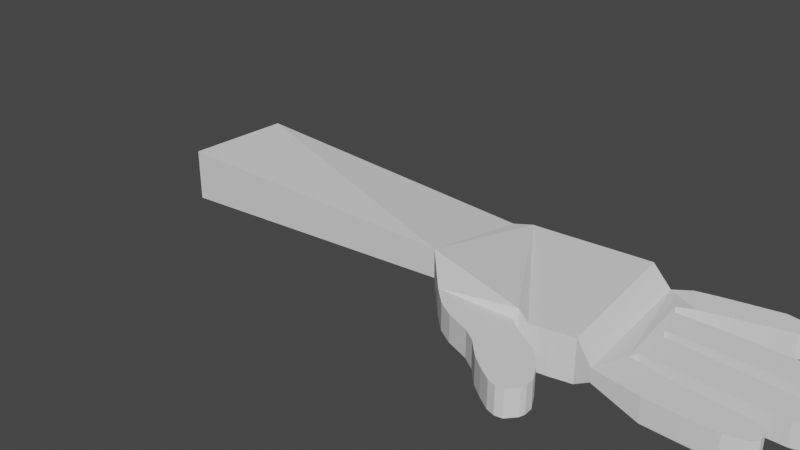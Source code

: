 # Source: DiamondHandsBeforeMess2.blend  (saved by Blender 2.91.10; exported with 4.5.12 LTS)
import bpy
from mathutils import Matrix  # noqa: F401  (used for matrix-valued properties, if any)

bpy.ops.wm.read_factory_settings(use_empty=True)
scene = bpy.context.scene
scene.name = 'Scene'

# ---- collections
col_collection = bpy.data.collections.new('Collection'); scene.collection.children.link(col_collection)

# ---- world
world_world = bpy.data.worlds.new('World'); scene.world = world_world
world_world.use_nodes = True; world_world.node_tree.nodes.clear()
_N = world_world.node_tree.nodes; _L = world_world.node_tree.links
n0 = _N.new('ShaderNodeOutputWorld'); n0.name = 'World Output'; n0.location = (300, 300)
n1 = _N.new('ShaderNodeBackground'); n1.name = 'Background'; n1.location = (10, 300)
n1.inputs[0].default_value = (0.05088, 0.05088, 0.05088, 1.0)
_L.new(n1.outputs[0], n0.inputs[0])
n0.is_active_output = True
world_world.color = (0.05088, 0.05088, 0.05088)
world_world.use_sun_shadow = False
world_world.sun_shadow_jitter_overblur = 0.0

# ---- meshes
me_cube_001 = bpy.data.meshes.new('Cube.001')
me_cube_001.from_pydata([(-1.106, -0.4947, -0.7769), (-1.106, -0.7769, 0.4487), (-0.9342, 0.6915, -0.7834), (-0.9342, 0.8097, -0.6276), (-0.7971, -0.4947, -0.7769), (-0.7971, -0.7769, 0.4487), (-0.4841, 0.6915, -0.7834), (-0.4841, 0.8097, -0.6276), (-1.0, -0.764, 0.5532), (-0.9342, 0.8485, -0.3333), (-0.5349, -0.764, 0.5532), (-0.5349, 0.8485, -0.3333), (-1.0, -0.729, 0.7469), (-0.9342, 0.9425, 0.3199), (-0.5349, -0.729, 0.7469), (-0.5349, 0.9425, 0.3199), (-1.0, -0.6676, 0.9872), (-0.9342, 0.9908, 0.6718), (-0.5349, -0.6676, 0.9872), (-0.5349, 0.9908, 0.6718), (-0.796, -0.6932, 1.166), (-0.7302, 0.9783, 0.8904), (-0.6539, -0.6932, 1.166), (-0.6539, 0.9783, 0.8904), (-1.012, -0.8825, -0.3755), (-1.012, -0.8113, 0.4176), (-0.7301, -0.8825, -0.3755), (-0.7301, -0.8113, 0.4176), (-1.012, -1.052, -0.1813), (-1.012, -0.8802, 0.5009), (-0.7301, -1.052, -0.1813), (-0.7301, -0.8802, 0.5009), (-1.012, -1.147, -0.00223), (-1.012, -0.9521, 0.6246), (-0.7301, -1.147, -0.00223), (-0.7301, -0.9521, 0.6246), (-1.012, -1.23, 0.2598), (-1.012, -0.9979, 0.7073), (-0.7301, -1.23, 0.2598), (-0.7301, -0.9979, 0.7073), (-1.012, -1.316, 0.4013), (-1.012, -1.055, 0.8224), (-0.7301, -1.316, 0.4013), (-0.7301, -1.055, 0.8224), (-1.012, -1.472, 0.5647), (-1.012, -1.153, 0.9251), (-0.7301, -1.472, 0.5647), (-0.7301, -1.153, 0.9251), (-1.012, -1.565, 0.702), (-1.012, -1.254, 1.015), (-0.7301, -1.565, 0.702), (-0.7301, -1.254, 1.015), (-1.012, -1.653, 0.8522), (-1.012, -1.405, 1.107), (-0.7301, -1.653, 0.8522), (-0.7301, -1.405, 1.107), (-1.012, -1.676, 0.9452), (-1.012, -1.5, 1.118), (-0.7301, -1.676, 0.9452), (-0.7301, -1.5, 1.118), (-1.012, -1.659, 1.024), (-1.012, -1.556, 1.104), (-0.7301, -1.659, 1.024), (-0.7301, -1.556, 1.104), (-0.796, -0.3241, 1.29), (-0.796, 0.6448, 1.139), (-0.5361, -0.3241, 1.29), (-0.5361, 0.6448, 1.139), (-0.796, -0.2404, 1.317), (-0.796, 0.55, 1.181), (-0.5361, -0.2404, 1.317), (-0.5361, 0.55, 1.181), (-0.796, 0.1299, 1.315), (-0.796, 0.2253, 1.294), (-0.5361, 0.1299, 1.315), (-0.5361, 0.2253, 1.294), (-0.796, 1.009, 1.112), (-0.5361, 1.009, 1.112), (-0.796, 0.7252, 1.311), (-0.5361, 0.7252, 1.311), (-0.796, 1.074, 1.327), (-0.5361, 1.074, 1.327), (-0.796, 0.7901, 1.496), (-0.5361, 0.7901, 1.496), (-0.796, 1.148, 1.61), (-0.5361, 1.148, 1.61), (-0.796, 0.8528, 1.718), (-0.5361, 0.8528, 1.718), (-0.796, 1.228, 1.926), (-0.5361, 1.228, 1.926), (-0.796, 0.9404, 1.989), (-0.5361, 0.9404, 1.989), (-0.796, 1.208, 2.142), (-0.5361, 1.208, 2.142), (-0.796, 0.9883, 2.155), (-0.5361, 0.9883, 2.155), (-0.796, 1.163, 2.219), (-0.5361, 1.163, 2.219), (-0.796, 1.054, 2.232), (-0.5361, 1.054, 2.232), (-0.796, 0.5932, 1.741), (-0.5361, 0.5932, 1.741), (-0.796, 0.257, 1.777), (-0.5361, 0.257, 1.777), (-0.796, 0.6183, 2.506), (-0.5361, 0.6183, 2.506), (-0.796, 0.2936, 2.554), (-0.5361, 0.2936, 2.554), (-0.796, 0.6173, 2.645), (-0.5361, 0.6173, 2.645), (-0.796, 0.3115, 2.689), (-0.5361, 0.3115, 2.689), (-0.796, 0.5766, 2.74), (-0.5361, 0.5766, 2.74), (-0.796, 0.3621, 2.761), (-0.5361, 0.3621, 2.761), (-0.796, 0.5092, 2.787), (-0.5361, 0.5092, 2.787), (-0.796, 0.4275, 2.797), (-0.5361, 0.4275, 2.797), (-0.796, -0.2305, 1.868), (-0.5361, -0.2305, 1.868), (-0.796, 0.1322, 1.874), (-0.5361, 0.1322, 1.874), (-0.796, -0.2177, 2.221), (-0.5361, -0.2177, 2.221), (-0.796, 0.1222, 2.205), (-0.5361, 0.1222, 2.205), (-0.796, -0.1911, 2.69), (-0.5361, -0.1911, 2.69), (-0.796, 0.1261, 2.692), (-0.5361, 0.1261, 2.692), (-0.796, -0.1581, 2.826), (-0.5361, -0.1581, 2.826), (-0.796, 0.1059, 2.802), (-0.5361, 0.1059, 2.802), (-0.796, -0.1041, 2.884), (-0.5361, -0.1041, 2.884), (-0.796, 0.01934, 2.906), (-0.5361, 0.01934, 2.906), (-0.796, -0.7436, 1.685), (-0.5361, -0.7436, 1.685), (-0.796, -0.3821, 1.751), (-0.5361, -0.3821, 1.751), (-0.796, -0.737, 2.04), (-0.5361, -0.737, 2.04), (-0.796, -0.3907, 2.08), (-0.5361, -0.3907, 2.08), (-0.796, -0.7249, 2.385), (-0.5361, -0.7249, 2.385), (-0.796, -0.3938, 2.375), (-0.5361, -0.3938, 2.375), (-0.796, -0.6751, 2.545), (-0.5361, -0.6751, 2.545), (-0.796, -0.4047, 2.508), (-0.5361, -0.4047, 2.508), (-0.796, -0.6549, 2.59), (-0.5361, -0.6549, 2.59), (-0.796, -0.4263, 2.573), (-0.5361, -0.4263, 2.573), (-0.796, -0.5789, 2.635), (-0.5361, -0.5789, 2.635), (-0.796, -0.487, 2.622), (-0.5361, -0.487, 2.622), (-1.0, -0.5039, -4.427), (-1.0, 0.6822, -4.433), (-0.4171, -0.5039, -4.427), (-0.4171, 0.6822, -4.433)], [], [(0, 1, 3, 2), (2, 3, 7, 6), (6, 7, 5, 4), (0, 4, 26, 24), (4, 0, 164, 166), (5, 7, 11, 10), (8, 10, 14, 12), (3, 1, 8, 9), (1, 5, 10, 8), (7, 3, 9, 11), (15, 13, 17, 19), (11, 9, 13, 15), (10, 11, 15, 14), (9, 8, 12, 13), (18, 19, 23, 22), (14, 15, 19, 18), (13, 12, 16, 17), (12, 14, 18, 16), (64, 20, 140, 142), (17, 16, 20, 21), (16, 18, 22, 20), (19, 17, 21, 23), (24, 26, 30, 28), (5, 1, 25, 27), (4, 5, 27, 26), (1, 0, 24, 25), (28, 30, 34, 32), (25, 24, 28, 29), (27, 25, 29, 31), (26, 27, 31, 30), (35, 33, 37, 39), (29, 28, 32, 33), (31, 29, 33, 35), (30, 31, 35, 34), (36, 38, 42, 40), (34, 35, 39, 38), (32, 34, 38, 36), (33, 32, 36, 37), (41, 40, 44, 45), (37, 36, 40, 41), (39, 37, 41, 43), (38, 39, 43, 42), (47, 45, 49, 51), (43, 41, 45, 47), (42, 43, 47, 46), (40, 42, 46, 44), (48, 50, 54, 52), (46, 47, 51, 50), (44, 46, 50, 48), (45, 44, 48, 49), (55, 53, 57, 59), (49, 48, 52, 53), (51, 49, 53, 55), (50, 51, 55, 54), (58, 59, 63, 62), (54, 55, 59, 58), (52, 54, 58, 56), (53, 52, 56, 57), (62, 63, 61, 60), (56, 58, 62, 60), (57, 56, 60, 61), (59, 57, 61, 63), (64, 66, 70, 68), (67, 23, 77, 79), (22, 23, 67, 66), (21, 20, 64, 65), (70, 71, 75, 74), (67, 65, 69, 71), (66, 67, 71, 70), (65, 64, 68, 69), (75, 73, 72, 74), (69, 68, 72, 73), (70, 74, 123, 121), (69, 73, 102, 100), (79, 77, 81, 83), (23, 21, 76, 77), (65, 67, 79, 78), (21, 65, 78, 76), (80, 82, 86, 84), (78, 79, 83, 82), (76, 78, 82, 80), (77, 76, 80, 81), (85, 84, 88, 89), (81, 80, 84, 85), (83, 81, 85, 87), (82, 83, 87, 86), (91, 89, 93, 95), (87, 85, 89, 91), (86, 87, 91, 90), (84, 86, 90, 88), (92, 94, 98, 96), (90, 91, 95, 94), (88, 90, 94, 92), (89, 88, 92, 93), (97, 96, 98, 99), (93, 92, 96, 97), (95, 93, 97, 99), (94, 95, 99, 98), (102, 103, 107, 106), (73, 75, 103, 102), (71, 69, 100, 101), (75, 71, 101, 103), (107, 105, 109, 111), (103, 101, 105, 107), (101, 100, 104, 105), (100, 102, 106, 104), (108, 110, 114, 112), (105, 104, 108, 109), (104, 106, 110, 108), (106, 107, 111, 110), (115, 113, 117, 119), (110, 111, 115, 114), (111, 109, 113, 115), (109, 108, 112, 113), (117, 116, 118, 119), (113, 112, 116, 117), (112, 114, 118, 116), (114, 115, 119, 118), (122, 120, 124, 126), (74, 72, 122, 123), (68, 70, 121, 120), (72, 68, 120, 122), (125, 127, 131, 129), (123, 122, 126, 127), (121, 123, 127, 125), (120, 121, 125, 124), (128, 129, 133, 132), (124, 125, 129, 128), (126, 124, 128, 130), (127, 126, 130, 131), (134, 132, 136, 138), (130, 128, 132, 134), (131, 130, 134, 135), (129, 131, 135, 133), (136, 137, 139, 138), (135, 134, 138, 139), (133, 135, 139, 137), (132, 133, 137, 136), (142, 140, 144, 146), (20, 22, 141, 140), (66, 64, 142, 143), (22, 66, 143, 141), (147, 146, 150, 151), (143, 142, 146, 147), (141, 143, 147, 145), (140, 141, 145, 144), (149, 151, 155, 153), (145, 147, 151, 149), (144, 145, 149, 148), (146, 144, 148, 150), (154, 152, 156, 158), (148, 149, 153, 152), (150, 148, 152, 154), (151, 150, 154, 155), (157, 159, 163, 161), (155, 154, 158, 159), (153, 155, 159, 157), (152, 153, 157, 156), (160, 161, 163, 162), (156, 157, 161, 160), (158, 156, 160, 162), (159, 158, 162, 163), (165, 167, 166, 164), (2, 6, 167, 165), (0, 2, 165, 164), (6, 4, 166, 167)])
_uv = me_cube_001.uv_layers.new(name='UVMap')
_uv.uv.foreach_set('vector', [0.375, 0.0, 0.625, 0.0, 0.625, 0.25, 0.375, 0.25, 0.375, 0.25, 0.625, 0.25, 0.625, 0.5, 0.375, 0.5, 0.375, 0.5, 0.625, 0.5, 0.625, 0.75, 0.375, 0.75, 0.125, 0.75, 0.375, 0.75, 0.375, 0.75, 0.125, 0.75, 0.375, 0.75, 0.125, 0.75, 0.125, 0.75, 0.375, 0.75, 0.625, 0.75, 0.625, 0.5, 0.625, 0.5, 0.625, 0.75, 0.625, 1.0, 0.625, 0.75, 0.625, 0.75, 0.625, 1.0, 0.625, 0.25, 0.625, 0.0, 0.625, 0.0, 0.625, 0.25, 0.625, 1.0, 0.625, 0.75, 0.625, 0.75, 0.625, 1.0, 0.625, 0.5, 0.625, 0.25, 0.625, 0.25, 0.625, 0.5, 0.625, 0.5, 0.625, 0.25, 0.625, 0.25, 0.625, 0.5, 0.625, 0.5, 0.625, 0.25, 0.625, 0.25, 0.625, 0.5, 0.625, 0.75, 0.625, 0.5, 0.625, 0.5, 0.625, 0.75, 0.625, 0.25, 0.625, 0.0, 0.625, 0.0, 0.625, 0.25, 0.625, 0.75, 0.625, 0.5, 0.625, 0.5, 0.625, 0.75, 0.625, 0.75, 0.625, 0.5, 0.625, 0.5, 0.625, 0.75, 0.625, 0.25, 0.625, 0.0, 0.625, 0.0, 0.625, 0.25, 0.625, 1.0, 0.625, 0.75, 0.625, 0.75, 0.625, 1.0, 0.625, 0.0, 0.625, 0.0, 0.625, 0.0, 0.625, 0.0, 0.625, 0.25, 0.625, 0.0, 0.625, 0.0, 0.625, 0.25, 0.625, 1.0, 0.625, 0.75, 0.625, 0.75, 0.625, 1.0, 0.625, 0.5, 0.625, 0.25, 0.625, 0.25, 0.625, 0.5, 0.125, 0.75, 0.375, 0.75, 0.375, 0.75, 0.125, 0.75, 0.625, 0.75, 0.625, 1.0, 0.625, 1.0, 0.625, 0.75, 0.375, 0.75, 0.625, 0.75, 0.625, 0.75, 0.375, 0.75, 0.625, 0.0, 0.375, 0.0, 0.375, 0.0, 0.625, 0.0, 0.125, 0.75, 0.375, 0.75, 0.375, 0.75, 0.125, 0.75, 0.625, 0.0, 0.375, 0.0, 0.375, 0.0, 0.625, 0.0, 0.625, 0.75, 0.625, 1.0, 0.625, 1.0, 0.625, 0.75, 0.375, 0.75, 0.625, 0.75, 0.625, 0.75, 0.375, 0.75, 0.625, 0.75, 0.625, 1.0, 0.625, 1.0, 0.625, 0.75, 0.625, 0.0, 0.375, 0.0, 0.375, 0.0, 0.625, 0.0, 0.625, 0.75, 0.625, 1.0, 0.625, 1.0, 0.625, 0.75, 0.375, 0.75, 0.625, 0.75, 0.625, 0.75, 0.375, 0.75, 0.125, 0.75, 0.375, 0.75, 0.375, 0.75, 0.125, 0.75, 0.375, 0.75, 0.625, 0.75, 0.625, 0.75, 0.375, 0.75, 0.125, 0.75, 0.375, 0.75, 0.375, 0.75, 0.125, 0.75, 0.625, 0.0, 0.375, 0.0, 0.375, 0.0, 0.625, 0.0, 0.625, 0.0, 0.375, 0.0, 0.375, 0.0, 0.625, 0.0, 0.625, 0.0, 0.375, 0.0, 0.375, 0.0, 0.625, 0.0, 0.625, 0.75, 0.625, 1.0, 0.625, 1.0, 0.625, 0.75, 0.375, 0.75, 0.625, 0.75, 0.625, 0.75, 0.375, 0.75, 0.625, 0.75, 0.625, 1.0, 0.625, 1.0, 0.625, 0.75, 0.625, 0.75, 0.625, 1.0, 0.625, 1.0, 0.625, 0.75, 0.375, 0.75, 0.625, 0.75, 0.625, 0.75, 0.375, 0.75, 0.125, 0.75, 0.375, 0.75, 0.375, 0.75, 0.125, 0.75, 0.125, 0.75, 0.375, 0.75, 0.375, 0.75, 0.125, 0.75, 0.375, 0.75, 0.625, 0.75, 0.625, 0.75, 0.375, 0.75, 0.125, 0.75, 0.375, 0.75, 0.375, 0.75, 0.125, 0.75, 0.625, 0.0, 0.375, 0.0, 0.375, 0.0, 0.625, 0.0, 0.625, 0.75, 0.625, 1.0, 0.625, 1.0, 0.625, 0.75, 0.625, 0.0, 0.375, 0.0, 0.375, 0.0, 0.625, 0.0, 0.625, 0.75, 0.625, 1.0, 0.625, 1.0, 0.625, 0.75, 0.375, 0.75, 0.625, 0.75, 0.625, 0.75, 0.375, 0.75, 0.375, 0.75, 0.625, 0.75, 0.625, 0.75, 0.375, 0.75, 0.375, 0.75, 0.625, 0.75, 0.625, 0.75, 0.375, 0.75, 0.125, 0.75, 0.375, 0.75, 0.375, 0.75, 0.125, 0.75, 0.625, 0.0, 0.375, 0.0, 0.375, 0.0, 0.625, 0.0, 0.375, 0.75, 0.625, 0.75, 0.625, 1.0, 0.375, 1.0, 0.125, 0.75, 0.375, 0.75, 0.375, 0.75, 0.125, 0.75, 0.625, 0.0, 0.375, 0.0, 0.375, 0.0, 0.625, 0.0, 0.625, 0.75, 0.625, 1.0, 0.625, 1.0, 0.625, 0.75, 0.625, 1.0, 0.625, 0.75, 0.625, 0.75, 0.625, 1.0, 0.625, 0.5, 0.625, 0.5, 0.625, 0.5, 0.625, 0.5, 0.625, 0.75, 0.625, 0.5, 0.625, 0.5, 0.625, 0.75, 0.625, 0.25, 0.625, 0.0, 0.625, 0.0, 0.625, 0.25, 0.625, 0.75, 0.625, 0.5, 0.625, 0.5, 0.625, 0.75, 0.625, 0.5, 0.625, 0.25, 0.625, 0.25, 0.625, 0.5, 0.625, 0.75, 0.625, 0.5, 0.625, 0.5, 0.625, 0.75, 0.625, 0.25, 0.625, 0.0, 0.625, 0.0, 0.625, 0.25, 0.625, 0.5, 0.875, 0.5, 0.875, 0.75, 0.625, 0.75, 0.625, 0.25, 0.625, 0.0, 0.625, 0.0, 0.625, 0.25, 0.625, 0.75, 0.625, 0.75, 0.625, 0.75, 0.625, 0.75, 0.625, 0.25, 0.625, 0.25, 0.625, 0.25, 0.625, 0.25, 0.625, 0.5, 0.625, 0.5, 0.625, 0.5, 0.625, 0.5, 0.625, 0.5, 0.625, 0.25, 0.625, 0.25, 0.625, 0.5, 0.625, 0.25, 0.625, 0.5, 0.625, 0.5, 0.625, 0.25, 0.625, 0.25, 0.625, 0.25, 0.625, 0.25, 0.625, 0.25, 0.625, 0.25, 0.625, 0.25, 0.625, 0.25, 0.625, 0.25, 0.625, 0.25, 0.625, 0.5, 0.625, 0.5, 0.625, 0.25, 0.625, 0.25, 0.625, 0.25, 0.625, 0.25, 0.625, 0.25, 0.625, 0.5, 0.625, 0.25, 0.625, 0.25, 0.625, 0.5, 0.625, 0.5, 0.625, 0.25, 0.625, 0.25, 0.625, 0.5, 0.625, 0.5, 0.625, 0.25, 0.625, 0.25, 0.625, 0.5, 0.625, 0.5, 0.625, 0.5, 0.625, 0.5, 0.625, 0.5, 0.625, 0.25, 0.625, 0.5, 0.625, 0.5, 0.625, 0.25, 0.625, 0.5, 0.625, 0.5, 0.625, 0.5, 0.625, 0.5, 0.625, 0.5, 0.625, 0.5, 0.625, 0.5, 0.625, 0.5, 0.625, 0.25, 0.625, 0.5, 0.625, 0.5, 0.625, 0.25, 0.625, 0.25, 0.625, 0.25, 0.625, 0.25, 0.625, 0.25, 0.625, 0.25, 0.625, 0.25, 0.625, 0.25, 0.625, 0.25, 0.625, 0.25, 0.625, 0.5, 0.625, 0.5, 0.625, 0.25, 0.625, 0.25, 0.625, 0.25, 0.625, 0.25, 0.625, 0.25, 0.625, 0.5, 0.625, 0.25, 0.625, 0.25, 0.625, 0.5, 0.625, 0.5, 0.625, 0.25, 0.625, 0.25, 0.625, 0.5, 0.625, 0.5, 0.625, 0.25, 0.625, 0.25, 0.625, 0.5, 0.625, 0.5, 0.625, 0.5, 0.625, 0.5, 0.625, 0.5, 0.625, 0.25, 0.625, 0.5, 0.625, 0.5, 0.625, 0.25, 0.875, 0.5, 0.625, 0.5, 0.625, 0.5, 0.875, 0.5, 0.875, 0.5, 0.625, 0.5, 0.625, 0.5, 0.875, 0.5, 0.625, 0.5, 0.625, 0.25, 0.625, 0.25, 0.625, 0.5, 0.625, 0.5, 0.625, 0.5, 0.625, 0.5, 0.625, 0.5, 0.625, 0.5, 0.625, 0.5, 0.625, 0.5, 0.625, 0.5, 0.625, 0.5, 0.625, 0.5, 0.625, 0.5, 0.625, 0.5, 0.625, 0.5, 0.625, 0.25, 0.625, 0.25, 0.625, 0.5, 0.625, 0.25, 0.625, 0.25, 0.625, 0.25, 0.625, 0.25, 0.625, 0.25, 0.625, 0.25, 0.625, 0.25, 0.625, 0.25, 0.625, 0.5, 0.625, 0.25, 0.625, 0.25, 0.625, 0.5, 0.625, 0.25, 0.625, 0.25, 0.625, 0.25, 0.625, 0.25, 0.875, 0.5, 0.625, 0.5, 0.625, 0.5, 0.875, 0.5, 0.625, 0.5, 0.625, 0.5, 0.625, 0.5, 0.625, 0.5, 0.875, 0.5, 0.625, 0.5, 0.625, 0.5, 0.875, 0.5, 0.625, 0.5, 0.625, 0.5, 0.625, 0.5, 0.625, 0.5, 0.625, 0.5, 0.625, 0.25, 0.625, 0.25, 0.625, 0.5, 0.625, 0.5, 0.625, 0.25, 0.625, 0.25, 0.625, 0.5, 0.625, 0.5, 0.625, 0.25, 0.625, 0.25, 0.625, 0.5, 0.625, 0.25, 0.625, 0.25, 0.625, 0.25, 0.625, 0.25, 0.875, 0.5, 0.625, 0.5, 0.625, 0.5, 0.875, 0.5, 0.625, 0.0, 0.625, 0.0, 0.625, 0.0, 0.625, 0.0, 0.625, 0.75, 0.875, 0.75, 0.875, 0.75, 0.625, 0.75, 0.625, 1.0, 0.625, 0.75, 0.625, 0.75, 0.625, 1.0, 0.625, 0.0, 0.625, 0.0, 0.625, 0.0, 0.625, 0.0, 0.625, 0.75, 0.625, 0.75, 0.625, 0.75, 0.625, 0.75, 0.625, 0.75, 0.875, 0.75, 0.875, 0.75, 0.625, 0.75, 0.625, 0.75, 0.625, 0.75, 0.625, 0.75, 0.625, 0.75, 0.625, 1.0, 0.625, 0.75, 0.625, 0.75, 0.625, 1.0, 0.625, 1.0, 0.625, 0.75, 0.625, 0.75, 0.625, 1.0, 0.625, 1.0, 0.625, 0.75, 0.625, 0.75, 0.625, 1.0, 0.625, 0.0, 0.625, 0.0, 0.625, 0.0, 0.625, 0.0, 0.625, 0.75, 0.875, 0.75, 0.875, 0.75, 0.625, 0.75, 0.625, 0.0, 0.625, 0.0, 0.625, 0.0, 0.625, 0.0, 0.625, 0.0, 0.625, 0.0, 0.625, 0.0, 0.625, 0.0, 0.625, 0.75, 0.875, 0.75, 0.875, 0.75, 0.625, 0.75, 0.625, 0.75, 0.625, 0.75, 0.625, 0.75, 0.625, 0.75, 0.625, 1.0, 0.625, 0.75, 0.625, 0.75, 0.625, 1.0, 0.625, 0.75, 0.875, 0.75, 0.875, 0.75, 0.625, 0.75, 0.625, 0.75, 0.625, 0.75, 0.625, 0.75, 0.625, 0.75, 0.625, 1.0, 0.625, 0.75, 0.625, 0.75, 0.625, 1.0, 0.625, 0.0, 0.625, 0.0, 0.625, 0.0, 0.625, 0.0, 0.625, 1.0, 0.625, 0.75, 0.625, 0.75, 0.625, 1.0, 0.625, 0.75, 0.625, 1.0, 0.625, 1.0, 0.625, 0.75, 0.625, 0.75, 0.625, 0.75, 0.625, 0.75, 0.625, 0.75, 0.625, 0.75, 0.625, 1.0, 0.625, 1.0, 0.625, 0.75, 0.625, 0.75, 0.625, 1.0, 0.625, 1.0, 0.625, 0.75, 0.625, 0.75, 0.625, 0.75, 0.625, 0.75, 0.625, 0.75, 0.625, 1.0, 0.625, 0.75, 0.625, 0.75, 0.625, 1.0, 0.625, 0.75, 0.625, 0.75, 0.625, 0.75, 0.625, 0.75, 0.625, 0.75, 0.625, 0.75, 0.625, 0.75, 0.625, 0.75, 0.625, 1.0, 0.625, 0.75, 0.625, 0.75, 0.625, 1.0, 0.625, 0.0, 0.625, 0.0, 0.625, 0.0, 0.625, 0.0, 0.625, 0.0, 0.625, 0.0, 0.625, 0.0, 0.625, 0.0, 0.625, 1.0, 0.625, 0.75, 0.625, 0.75, 0.625, 1.0, 0.625, 0.0, 0.625, 0.0, 0.625, 0.0, 0.625, 0.0, 0.625, 0.75, 0.625, 1.0, 0.625, 1.0, 0.625, 0.75, 0.625, 0.75, 0.625, 0.75, 0.625, 0.75, 0.625, 0.75, 0.625, 0.75, 0.625, 1.0, 0.625, 1.0, 0.625, 0.75, 0.625, 0.75, 0.625, 0.75, 0.625, 0.75, 0.625, 0.75, 0.625, 1.0, 0.625, 0.75, 0.625, 0.75, 0.625, 1.0, 0.625, 1.0, 0.625, 0.75, 0.625, 0.75, 0.625, 1.0, 0.625, 1.0, 0.625, 0.75, 0.625, 0.75, 0.625, 1.0, 0.625, 0.0, 0.625, 0.0, 0.625, 0.0, 0.625, 0.0, 0.625, 0.75, 0.625, 1.0, 0.625, 1.0, 0.625, 0.75, 0.125, 0.5, 0.375, 0.5, 0.375, 0.75, 0.125, 0.75, 0.375, 0.25, 0.375, 0.5, 0.375, 0.5, 0.375, 0.25, 0.375, 0.0, 0.375, 0.25, 0.375, 0.25, 0.375, 0.0, 0.375, 0.5, 0.375, 0.75, 0.375, 0.75, 0.375, 0.5])
me_cube_001.use_remesh_fix_poles = True
me_cube_001.use_remesh_preserve_attributes = False
me_cube_001.use_mirror_vertex_groups = False
me_cube_001.update()
arm_armature = bpy.data.armatures.new('Armature')  # bones are not reproduced

# ---- objects
ob_cube = bpy.data.objects.new('Cube', me_cube_001)
ob_armature = bpy.data.objects.new('Armature', arm_armature)

# ---- transforms, parenting, visibility, modifiers, constraints
ob_cube.parent = ob_armature
ob_cube.location = (0.0, 0.0, 1.172)
ob_cube.rotation_euler = (0.03628, -6.086e-11, -2.738e-09)
ob_cube.lineart.crease_threshold = 0.0
_vg = ob_cube.vertex_groups.new(name='Bone')
for _i, _w in zip([0, 2, 3, 4, 5, 6, 7, 9, 11, 13, 15, 17, 19, 21, 23, 65, 67, 69, 71, 73, 74, 75, 76, 77, 78, 79, 80, 81, 83, 164, 165, 166, 167], [0.05387, 0.4599, 0.6843, 0.07812, 0.008881, 0.6943, 0.7916, 0.84, 0.8769, 0.9546, 0.9588, 0.9072, 0.9216, 0.7463, 0.8064, 0.1829, 0.4698, 0.1254, 0.3125, 0.03014, 0.05751, 0.09291, 0.2241, 0.2539, 0.05855, 0.1605, 0.06006, 0.0739, 0.05189, 0.1194, 0.2036, 0.1209, 0.2223]): _vg.add([_i], _w, 'REPLACE')
_vg = ob_cube.vertex_groups.new(name='Bone.003')
for _i, _w in zip([17, 19, 21, 23, 65, 67, 69, 71, 72, 73, 76, 77, 78, 79, 80, 81, 82, 83, 84, 85, 86, 87], [0.04836, 0.01595, 0.1507, 0.0933, 0.3638, 0.1013, 0.2386, 0.07207, 0.03129, 0.07095, 0.5373, 0.4976, 0.5668, 0.4585, 0.1562, 0.1553, 0.169, 0.1498, 0.0157, 0.02144, 0.03466, 0.03262]): _vg.add([_i], _w, 'REPLACE')
_vg = ob_cube.vertex_groups.new(name='Bone.002')
for _i, _w in zip([21, 23, 65, 67, 69, 71, 76, 77, 78, 79, 80, 81, 82, 83, 84, 85, 86, 87, 88, 89, 90, 91, 92, 93, 94, 95, 96, 97, 98, 99], [0.01858, 0.02435, 0.03861, 0.03986, 0.008983, 0.01058, 0.1946, 0.196, 0.2297, 0.2394, 0.7398, 0.7177, 0.7252, 0.7052, 0.8069, 0.787, 0.7709, 0.7486, 0.1578, 0.1707, 0.1737, 0.1874, 0.06229, 0.07167, 0.07492, 0.08788, 0.05313, 0.06142, 0.05517, 0.06736]): _vg.add([_i], _w, 'REPLACE')
_vg = ob_cube.vertex_groups.new(name='Bone.001')
for _i, _w in zip([80, 81, 82, 83, 84, 85, 86, 87, 88, 89, 90, 91, 92, 93, 94, 95, 96, 97, 98, 99], [0.01014, 0.02025, 0.04545, 0.0546, 0.145, 0.1564, 0.1716, 0.1858, 0.8324, 0.8169, 0.8135, 0.7966, 0.9336, 0.9229, 0.9196, 0.9048, 0.9432, 0.9338, 0.9409, 0.9272]): _vg.add([_i], _w, 'REPLACE')
_vg = ob_cube.vertex_groups.new(name='Bone.004')
for _i, _w in zip([0, 2, 3, 6, 7, 9, 11, 21, 23, 65, 67, 69, 71, 72, 73, 74, 75, 76, 77, 78, 79, 164, 165, 166, 167], [0.002611, 0.3016, 0.1694, 0.0706, 0.05351, 0.06816, 0.003199, 0.05931, 0.05446, 0.2439, 0.218, 0.3462, 0.3225, 0.06503, 0.1078, 0.06465, 0.1005, 0.003925, 0.009795, 0.07798, 0.0715, 0.03062, 0.0773, 0.02149, 0.05921]): _vg.add([_i], _w, 'REPLACE')
_vg = ob_cube.vertex_groups.new(name='Bone.007')
for _i, _w in zip([64, 65, 66, 67, 68, 69, 70, 71, 72, 73, 74, 75, 78, 79, 100, 101, 102, 103, 104, 105, 106, 107, 108, 109, 110, 111], [0.02544, 0.09705, 0.04403, 0.09577, 0.06555, 0.1397, 0.07462, 0.1425, 0.2548, 0.3456, 0.2427, 0.3726, 0.01231, 0.0125, 0.8987, 0.8871, 0.9048, 0.8936, 0.05803, 0.06295, 0.05061, 0.05729, 0.00803, 0.01595, 0.002124, 0.01175]): _vg.add([_i], _w, 'REPLACE')
_vg = ob_cube.vertex_groups.new(name='Bone.006')
_vg = ob_cube.vertex_groups.new(name='Bone.005')
for _i, _w in zip([100, 101, 102, 103, 104, 105, 106, 107, 108, 109, 110, 111, 112, 113, 114, 115, 116, 117, 118, 119], [0.03804, 0.04916, 0.04365, 0.05259, 0.9383, 0.9328, 0.9466, 0.9392, 0.9692, 0.9648, 0.9725, 0.9672, 0.9788, 0.9754, 0.9799, 0.9752, 0.9817, 0.9783, 0.9822, 0.9779]): _vg.add([_i], _w, 'REPLACE')
_vg = ob_cube.vertex_groups.new(name='Bone.008')
_vg = ob_cube.vertex_groups.new(name='Bone.011')
for _i, _w in zip([20, 22, 64, 65, 66, 67, 68, 69, 70, 71, 72, 73, 74, 75, 120, 121, 122, 123, 143], [0.05997, 0.06789, 0.2434, 0.03641, 0.2446, 0.03954, 0.4435, 0.07674, 0.4195, 0.07012, 0.4308, 0.2982, 0.4175, 0.2631, 0.03054, 0.03564, 0.02624, 0.03211, 0.008864]): _vg.add([_i], _w, 'REPLACE')
_vg = ob_cube.vertex_groups.new(name='Bone.010')
for _i, _w in zip([64, 66, 68, 70, 72, 73, 74, 75, 120, 121, 122, 123, 124, 125, 126, 127, 128, 129, 130, 131, 132, 133, 134, 135, 136, 137, 138, 139], [0.01752, 0.0304, 0.06129, 0.06913, 0.06454, 0.03954, 0.07239, 0.04069, 0.9011, 0.8896, 0.9039, 0.893, 0.8909, 0.8795, 0.8959, 0.885, 0.1181, 0.1299, 0.108, 0.1193, 0.06251, 0.07324, 0.06479, 0.07337, 0.05019, 0.06072, 0.04588, 0.05465]): _vg.add([_i], _w, 'REPLACE')
_vg = ob_cube.vertex_groups.new(name='Bone.009')
for _i, _w in zip([124, 125, 126, 127, 128, 129, 130, 131, 132, 133, 134, 135, 136, 137, 138, 139], [0.09645, 0.1053, 0.09121, 0.09951, 0.8802, 0.8678, 0.8905, 0.8787, 0.9366, 0.9255, 0.9343, 0.9254, 0.9491, 0.9383, 0.9513, 0.9444]): _vg.add([_i], _w, 'REPLACE')
_vg = ob_cube.vertex_groups.new(name='Bone.012')
for _i, _w in zip([1, 5, 8, 10, 12, 14, 16, 18, 20, 22, 24, 25, 26, 27, 28, 29, 30, 31, 32, 33, 34, 35, 36, 37, 39, 41, 43, 64, 66, 68, 70, 141], [0.6348, 0.4293, 0.7478, 0.6355, 0.8361, 0.769, 0.6997, 0.686, 0.2492, 0.2581, 0.05915, 0.492, 0.05249, 0.3239, 0.06707, 0.2588, 0.04164, 0.1912, 0.05353, 0.101, 0.0139, 0.08828, 0.003957, 0.05865, 0.05713, 0.00858, 0.01221, 0.05692, 0.06823, 0.02011, 0.0367, 0.004057]): _vg.add([_i], _w, 'REPLACE')
_vg = ob_cube.vertex_groups.new(name='Bone.015')
for _i, _w in zip([8, 10, 12, 14, 16, 18, 20, 22, 64, 66, 68, 70, 72, 73, 74, 75, 120, 121, 140, 141, 142, 143], [0.001463, 0.008993, 0.06276, 0.07364, 0.2241, 0.2153, 0.64, 0.6058, 0.5364, 0.4914, 0.3279, 0.3142, 0.0895, 0.06325, 0.09112, 0.06594, 0.004723, 0.009046, 0.06629, 0.06964, 0.05819, 0.05917]): _vg.add([_i], _w, 'REPLACE')
_vg = ob_cube.vertex_groups.new(name='Bone.014')
for _i, _w in zip([20, 22, 64, 66, 68, 70, 140, 141, 142, 143, 144, 145, 146, 147, 148, 149, 150, 151, 152, 153, 154, 155, 156, 157, 158, 159, 160, 161, 162, 163], [0.05578, 0.0635, 0.0604, 0.06914, 0.02428, 0.03792, 0.8628, 0.8525, 0.7894, 0.7665, 0.7783, 0.7518, 0.1951, 0.2177, 0.1375, 0.1471, 0.05381, 0.06092, 0.05577, 0.06496, 0.01431, 0.02519, 0.03797, 0.05273, 0.005419, 0.01606, 0.01479, 0.03033, 0.005663, 0.01699]): _vg.add([_i], _w, 'REPLACE')
_vg = ob_cube.vertex_groups.new(name='Bone.013')
for _i, _w in zip([140, 141, 142, 143, 144, 145, 146, 147, 148, 149, 150, 151, 152, 153, 154, 155, 156, 157, 158, 159, 160, 161, 162, 163], [0.02192, 0.02578, 0.1103, 0.1229, 0.2038, 0.2272, 0.7879, 0.7618, 0.8589, 0.8484, 0.9423, 0.9341, 0.9426, 0.9329, 0.9658, 0.9598, 0.9547, 0.9454, 0.9707, 0.9649, 0.9664, 0.9582, 0.9709, 0.9648]): _vg.add([_i], _w, 'REPLACE')
_vg = ob_cube.vertex_groups.new(name='Bone.016')
for _i, _w in zip([0, 1, 2, 3, 4, 5, 6, 7, 8, 9, 10, 11, 24, 25, 26, 27, 28, 29, 30, 31, 32, 34, 36, 38, 40, 42, 164, 165, 166, 167], [0.8858, 0.06532, 0.2393, 0.1546, 0.8713, 0.09367, 0.2385, 0.1576, 0.02775, 0.0665, 0.05484, 0.06984, 0.807, 0.07934, 0.7932, 0.1045, 0.6361, 0.008711, 0.6195, 0.05528, 0.2693, 0.2924, 0.07888, 0.09429, 0.01019, 0.02861, 0.828, 0.7136, 0.831, 0.7131]): _vg.add([_i], _w, 'REPLACE')
_vg = ob_cube.vertex_groups.new(name='Bone.019')
for _i, _w in zip([1, 5, 8, 10, 12, 14, 24, 25, 26, 27, 28, 29, 30, 31, 32, 33, 34, 35, 36, 37, 38, 39, 40, 41, 42, 43, 44, 45, 46, 47, 48, 49, 50, 51], [0.2038, 0.3296, 0.1275, 0.1945, 0.04358, 0.07728, 0.09893, 0.3105, 0.1214, 0.4138, 0.2585, 0.4832, 0.2982, 0.5011, 0.5945, 0.3915, 0.5696, 0.4179, 0.6033, 0.2243, 0.5647, 0.283, 0.2438, 0.1135, 0.254, 0.1375, 0.08136, 0.05391, 0.08929, 0.06473, 0.02017, 0.002572, 0.03104, 0.01527]): _vg.add([_i], _w, 'REPLACE')
_vg = ob_cube.vertex_groups.new(name='Bone.018')
for _i, _w in zip([1, 5, 8, 10, 25, 27, 29, 31, 32, 33, 34, 35, 36, 37, 38, 39, 40, 41, 42, 43, 44, 45, 46, 47, 48, 49, 50, 51, 52, 53, 54, 55, 56, 57, 58, 59, 60, 61, 62, 63], [0.05312, 0.08485, 0.01648, 0.05007, 0.08116, 0.1066, 0.1973, 0.2099, 0.0671, 0.4638, 0.08888, 0.4448, 0.2562, 0.6403, 0.2813, 0.5933, 0.6262, 0.7019, 0.6005, 0.685, 0.6234, 0.6066, 0.6074, 0.6041, 0.2739, 0.2882, 0.2825, 0.3032, 0.1216, 0.1238, 0.1367, 0.1355, 0.08434, 0.08791, 0.1, 0.09715, 0.0718, 0.07817, 0.08744, 0.08677]): _vg.add([_i], _w, 'REPLACE')
_vg = ob_cube.vertex_groups.new(name='Bone.017')
for _i, _w in zip([33, 35, 36, 37, 38, 39, 40, 41, 42, 43, 44, 45, 46, 47, 48, 49, 50, 51, 52, 53, 54, 55, 56, 57, 58, 59, 60, 61, 62, 63], [0.01893, 0.03008, 0.01403, 0.07235, 0.02442, 0.07392, 0.08427, 0.1533, 0.09341, 0.1536, 0.2796, 0.3251, 0.2851, 0.3197, 0.6841, 0.6787, 0.6688, 0.6583, 0.8601, 0.8615, 0.8405, 0.8469, 0.9033, 0.9012, 0.8839, 0.8896, 0.9181, 0.9118, 0.8991, 0.901]): _vg.add([_i], _w, 'REPLACE')
_m = ob_cube.modifiers.new('Armature', 'ARMATURE')
_m.object = ob_armature
ob_armature.location = (0.0, 0.0, 0.0)
ob_armature.rotation_euler = (0.04036, 1.571, 0.0)
ob_armature.show_in_front = True
ob_armature.lineart.crease_threshold = 0.0

# ---- collection membership
col_collection.objects.link(ob_cube)
col_collection.objects.link(ob_armature)

# ---- scene / render settings (as saved in the file)
scene.frame_start = 1; scene.frame_end = 250; scene.frame_set(0)
scene.render.engine = 'BLENDER_EEVEE_NEXT'
scene.cycles.use_denoising = False
scene.cycles.samples = 128
scene.cycles.sampling_pattern = 'TABULATED_SOBOL'
scene.cycles.use_adaptive_sampling = False
scene.cycles.use_light_tree = False
scene.view_settings.view_transform = 'Filmic'
bpy.context.view_layer.update()

# ---- added for rendering (the .blend has no active camera and no usable light): camera, sun
cam_auto = bpy.data.cameras.new('AutoCamera')
cam_auto.lens = 50.0
cam_auto.sensor_width = 36.0
cam_auto.clip_end = 1000.0
ob_auto_camera = bpy.data.objects.new('AutoCamera', cam_auto)
scene.collection.objects.link(ob_auto_camera)
ob_auto_camera.location = (5.95254, -7.69827, 6.03092)
ob_auto_camera.rotation_euler = (1.09748, -7.21219e-08, 0.694738)
scene.camera = ob_auto_camera
light_auto_sun = bpy.data.lights.new('AutoSun', 'SUN')
light_auto_sun.energy = 3.0
light_auto_sun.angle = 0.0523599
ob_auto_sun = bpy.data.objects.new('AutoSun', light_auto_sun)
scene.collection.objects.link(ob_auto_sun)
ob_auto_sun.rotation_euler = (0.872665, 0.174533, 0.523599)
bpy.context.view_layer.update()
